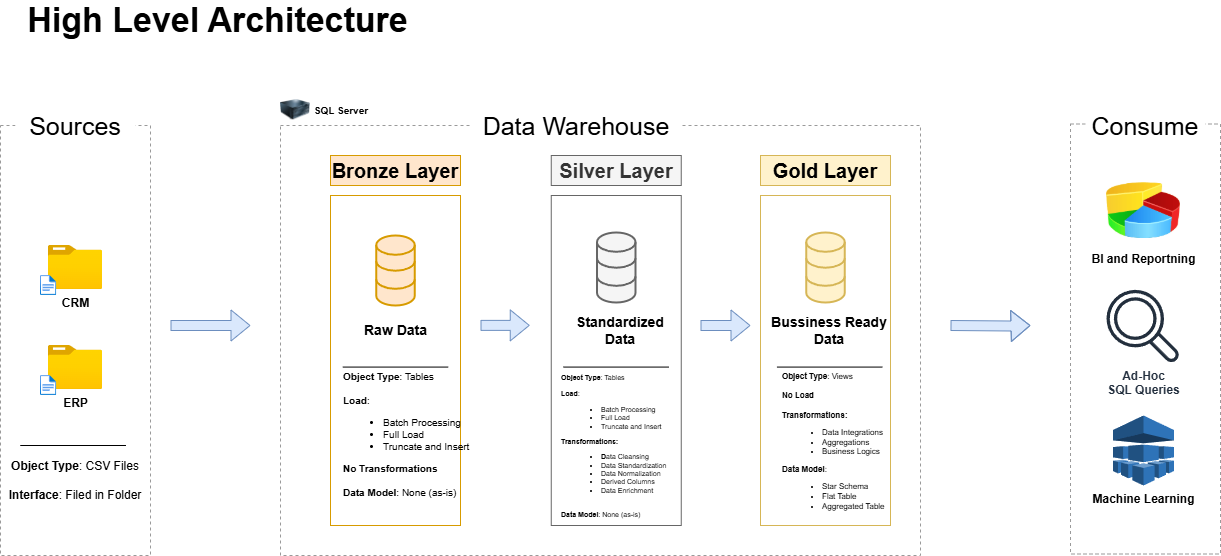

The diagram above was exported from draw.io. Its source (the exported page's mxGraphModel, read from the mxfile embedded in the PNG):
<mxGraphModel dx="1428" dy="785" grid="1" gridSize="10" guides="1" tooltips="1" connect="1" arrows="1" fold="1" page="1" pageScale="1" pageWidth="850" pageHeight="1100" math="0" shadow="0">
  <root>
    <mxCell id="0" />
    <mxCell id="1" parent="0" />
    <mxCell id="97VxHskgDpb_q5xvhMPa-1" value="" style="rounded=0;whiteSpace=wrap;html=1;fillColor=none;strokeColor=#9A9A9A;dashed=1;" parent="1" vertex="1">
      <mxGeometry x="190" y="420" width="150" height="430" as="geometry" />
    </mxCell>
    <mxCell id="97VxHskgDpb_q5xvhMPa-2" value="Sources" style="rounded=0;whiteSpace=wrap;html=1;fontSize=25;strokeColor=none;" parent="1" vertex="1">
      <mxGeometry x="205" y="390" width="120" height="60" as="geometry" />
    </mxCell>
    <mxCell id="97VxHskgDpb_q5xvhMPa-3" value="" style="rounded=0;whiteSpace=wrap;html=1;fillColor=none;strokeColor=#9A9A9A;dashed=1;" parent="1" vertex="1">
      <mxGeometry x="470" y="420" width="640" height="430" as="geometry" />
    </mxCell>
    <mxCell id="97VxHskgDpb_q5xvhMPa-4" value="Data Warehouse" style="rounded=0;whiteSpace=wrap;html=1;fontSize=25;strokeColor=none;" parent="1" vertex="1">
      <mxGeometry x="660.75" y="390" width="210" height="60" as="geometry" />
    </mxCell>
    <mxCell id="97VxHskgDpb_q5xvhMPa-5" value="" style="rounded=0;whiteSpace=wrap;html=1;fillColor=none;strokeColor=#9A9A9A;dashed=1;" parent="1" vertex="1">
      <mxGeometry x="1260" y="418.5" width="150" height="430" as="geometry" />
    </mxCell>
    <mxCell id="97VxHskgDpb_q5xvhMPa-6" value="Consume" style="rounded=0;whiteSpace=wrap;html=1;fontSize=25;strokeColor=none;" parent="1" vertex="1">
      <mxGeometry x="1275" y="390" width="120" height="60" as="geometry" />
    </mxCell>
    <mxCell id="97VxHskgDpb_q5xvhMPa-7" value="&lt;font&gt;Bronze Layer&lt;/font&gt;" style="rounded=0;whiteSpace=wrap;html=1;fontSize=20;fillColor=#ffe6cc;strokeColor=#d79b00;fontStyle=1" parent="1" vertex="1">
      <mxGeometry x="520" y="450" width="130" height="30" as="geometry" />
    </mxCell>
    <mxCell id="97VxHskgDpb_q5xvhMPa-8" value="" style="rounded=0;whiteSpace=wrap;html=1;fontSize=20;fillColor=none;strokeColor=#d79b00;" parent="1" vertex="1">
      <mxGeometry x="520" y="490" width="130" height="330" as="geometry" />
    </mxCell>
    <mxCell id="97VxHskgDpb_q5xvhMPa-9" value="&lt;font&gt;Silver Layer&lt;/font&gt;" style="rounded=0;whiteSpace=wrap;html=1;fontSize=20;fillColor=#f5f5f5;strokeColor=#666666;fontColor=#333333;fontStyle=1" parent="1" vertex="1">
      <mxGeometry x="740.75" y="450" width="130" height="30" as="geometry" />
    </mxCell>
    <mxCell id="97VxHskgDpb_q5xvhMPa-10" value="" style="rounded=0;whiteSpace=wrap;html=1;fontSize=20;fillColor=none;strokeColor=#666666;fontColor=#333333;" parent="1" vertex="1">
      <mxGeometry x="740.75" y="490" width="130" height="330" as="geometry" />
    </mxCell>
    <mxCell id="97VxHskgDpb_q5xvhMPa-11" value="&lt;font&gt;Gold Layer&lt;/font&gt;" style="rounded=0;whiteSpace=wrap;html=1;fontSize=20;fillColor=#fff2cc;strokeColor=#d6b656;fontStyle=1" parent="1" vertex="1">
      <mxGeometry x="950" y="450" width="130" height="30" as="geometry" />
    </mxCell>
    <mxCell id="97VxHskgDpb_q5xvhMPa-12" value="" style="rounded=0;whiteSpace=wrap;html=1;fontSize=20;fillColor=none;strokeColor=#d6b656;" parent="1" vertex="1">
      <mxGeometry x="950" y="490" width="130" height="330" as="geometry" />
    </mxCell>
    <mxCell id="97VxHskgDpb_q5xvhMPa-13" value="CRM" style="image;aspect=fixed;html=1;points=[];align=center;fontSize=12;image=img/lib/azure2/general/Folder_Blank.svg;fontStyle=1" parent="1" vertex="1">
      <mxGeometry x="237.89999999999998" y="540" width="54.21" height="44" as="geometry" />
    </mxCell>
    <mxCell id="97VxHskgDpb_q5xvhMPa-14" value="" style="image;aspect=fixed;html=1;points=[];align=center;fontSize=12;image=img/lib/azure2/general/File.svg;" parent="1" vertex="1">
      <mxGeometry x="230" y="570" width="16.23" height="20" as="geometry" />
    </mxCell>
    <mxCell id="97VxHskgDpb_q5xvhMPa-15" value="ERP" style="image;aspect=fixed;html=1;points=[];align=center;fontSize=12;image=img/lib/azure2/general/Folder_Blank.svg;fontStyle=1" parent="1" vertex="1">
      <mxGeometry x="237.89999999999998" y="640" width="54.21" height="44" as="geometry" />
    </mxCell>
    <mxCell id="97VxHskgDpb_q5xvhMPa-16" value="" style="image;aspect=fixed;html=1;points=[];align=center;fontSize=12;image=img/lib/azure2/general/File.svg;" parent="1" vertex="1">
      <mxGeometry x="230" y="670" width="16.23" height="20" as="geometry" />
    </mxCell>
    <mxCell id="97VxHskgDpb_q5xvhMPa-17" value="" style="endArrow=none;html=1;rounded=0;" parent="1" edge="1">
      <mxGeometry width="50" height="50" relative="1" as="geometry">
        <mxPoint x="210" y="740" as="sourcePoint" />
        <mxPoint x="315.32" y="740" as="targetPoint" />
      </mxGeometry>
    </mxCell>
    <mxCell id="97VxHskgDpb_q5xvhMPa-18" value="&lt;b&gt;Object Type&lt;/b&gt;: CSV Files&lt;div&gt;&lt;br&gt;&lt;div&gt;&lt;b&gt;Interface&lt;/b&gt;: Filed in Folder&lt;/div&gt;&lt;/div&gt;" style="text;html=1;align=center;verticalAlign=middle;whiteSpace=wrap;rounded=0;" parent="1" vertex="1">
      <mxGeometry x="190" y="760" width="150" height="30" as="geometry" />
    </mxCell>
    <mxCell id="97VxHskgDpb_q5xvhMPa-19" value="" style="html=1;verticalLabelPosition=bottom;align=center;labelBackgroundColor=#ffffff;verticalAlign=top;strokeWidth=2;strokeColor=#d79b00;shadow=0;dashed=0;shape=mxgraph.ios7.icons.data;fillColor=#ffe6cc;" parent="1" vertex="1">
      <mxGeometry x="565.75" y="530" width="38.5" height="70" as="geometry" />
    </mxCell>
    <mxCell id="97VxHskgDpb_q5xvhMPa-20" value="" style="html=1;verticalLabelPosition=bottom;align=center;labelBackgroundColor=#ffffff;verticalAlign=top;strokeWidth=2;strokeColor=#666666;shadow=0;dashed=0;shape=mxgraph.ios7.icons.data;fillColor=#f5f5f5;fontColor=#333333;" parent="1" vertex="1">
      <mxGeometry x="786.5" y="527" width="38.5" height="70" as="geometry" />
    </mxCell>
    <mxCell id="97VxHskgDpb_q5xvhMPa-21" value="" style="html=1;verticalLabelPosition=bottom;align=center;labelBackgroundColor=#ffffff;verticalAlign=top;strokeWidth=2;strokeColor=#d6b656;shadow=0;dashed=0;shape=mxgraph.ios7.icons.data;fillColor=#fff2cc;" parent="1" vertex="1">
      <mxGeometry x="995.75" y="527" width="38.5" height="70" as="geometry" />
    </mxCell>
    <mxCell id="97VxHskgDpb_q5xvhMPa-22" value="" style="shape=flexArrow;endArrow=classic;html=1;rounded=0;fillColor=#dae8fc;strokeColor=#6c8ebf;" parent="1" edge="1">
      <mxGeometry width="50" height="50" relative="1" as="geometry">
        <mxPoint x="360" y="620" as="sourcePoint" />
        <mxPoint x="440" y="620" as="targetPoint" />
      </mxGeometry>
    </mxCell>
    <mxCell id="97VxHskgDpb_q5xvhMPa-23" value="" style="shape=flexArrow;endArrow=classic;html=1;rounded=0;fillColor=#dae8fc;strokeColor=#6c8ebf;" parent="1" edge="1">
      <mxGeometry width="50" height="50" relative="1" as="geometry">
        <mxPoint x="670" y="619.88" as="sourcePoint" />
        <mxPoint x="719.25" y="619.88" as="targetPoint" />
      </mxGeometry>
    </mxCell>
    <mxCell id="97VxHskgDpb_q5xvhMPa-24" value="" style="shape=flexArrow;endArrow=classic;html=1;rounded=0;fillColor=#dae8fc;strokeColor=#6c8ebf;" parent="1" edge="1">
      <mxGeometry width="50" height="50" relative="1" as="geometry">
        <mxPoint x="890" y="620" as="sourcePoint" />
        <mxPoint x="940" y="620" as="targetPoint" />
      </mxGeometry>
    </mxCell>
    <mxCell id="97VxHskgDpb_q5xvhMPa-25" value="" style="shape=flexArrow;endArrow=classic;html=1;rounded=0;fillColor=#dae8fc;strokeColor=#6c8ebf;" parent="1" edge="1">
      <mxGeometry width="50" height="50" relative="1" as="geometry">
        <mxPoint x="1140" y="620" as="sourcePoint" />
        <mxPoint x="1220" y="620" as="targetPoint" />
        <Array as="points">
          <mxPoint x="1200" y="620.5" />
        </Array>
      </mxGeometry>
    </mxCell>
    <mxCell id="97VxHskgDpb_q5xvhMPa-26" value="Raw Data" style="text;html=1;align=center;verticalAlign=middle;whiteSpace=wrap;rounded=0;fontSize=14;fontStyle=1" parent="1" vertex="1">
      <mxGeometry x="547.5" y="610" width="75" height="30" as="geometry" />
    </mxCell>
    <mxCell id="97VxHskgDpb_q5xvhMPa-27" value="Standardized Data" style="text;html=1;align=center;verticalAlign=middle;whiteSpace=wrap;rounded=0;fontSize=14;fontStyle=1" parent="1" vertex="1">
      <mxGeometry x="749" y="610" width="121.75" height="30" as="geometry" />
    </mxCell>
    <mxCell id="97VxHskgDpb_q5xvhMPa-28" value="Bussiness Ready Data" style="text;html=1;align=center;verticalAlign=middle;whiteSpace=wrap;rounded=0;fontSize=14;fontStyle=1" parent="1" vertex="1">
      <mxGeometry x="958.25" y="610" width="121.75" height="30" as="geometry" />
    </mxCell>
    <mxCell id="97VxHskgDpb_q5xvhMPa-29" value="" style="endArrow=none;html=1;rounded=0;" parent="1" edge="1">
      <mxGeometry width="50" height="50" relative="1" as="geometry">
        <mxPoint x="210" y="740" as="sourcePoint" />
        <mxPoint x="315.32" y="740" as="targetPoint" />
      </mxGeometry>
    </mxCell>
    <mxCell id="97VxHskgDpb_q5xvhMPa-30" value="" style="endArrow=none;html=1;rounded=0;" parent="1" edge="1">
      <mxGeometry width="50" height="50" relative="1" as="geometry">
        <mxPoint x="532.3399999999999" y="661.5799999999999" as="sourcePoint" />
        <mxPoint x="637.66" y="661.5799999999999" as="targetPoint" />
      </mxGeometry>
    </mxCell>
    <mxCell id="97VxHskgDpb_q5xvhMPa-31" value="" style="endArrow=none;html=1;rounded=0;" parent="1" edge="1">
      <mxGeometry width="50" height="50" relative="1" as="geometry">
        <mxPoint x="753.0899999999999" y="661.5799999999999" as="sourcePoint" />
        <mxPoint x="858.41" y="661.5799999999999" as="targetPoint" />
      </mxGeometry>
    </mxCell>
    <mxCell id="97VxHskgDpb_q5xvhMPa-32" value="" style="endArrow=none;html=1;rounded=0;" parent="1" edge="1">
      <mxGeometry width="50" height="50" relative="1" as="geometry">
        <mxPoint x="966.4599999999999" y="661.5799999999999" as="sourcePoint" />
        <mxPoint x="1071.78" y="661.5799999999999" as="targetPoint" />
      </mxGeometry>
    </mxCell>
    <mxCell id="97VxHskgDpb_q5xvhMPa-33" value="&lt;b&gt;Object Type&lt;/b&gt;: Tables&lt;div&gt;&lt;br&gt;&lt;div&gt;&lt;b&gt;Load&lt;/b&gt;:&lt;/div&gt;&lt;div&gt;&lt;ul&gt;&lt;li&gt;Batch Processing&lt;/li&gt;&lt;li&gt;Full Load&lt;/li&gt;&lt;li&gt;Truncate and Insert&lt;/li&gt;&lt;/ul&gt;&lt;div&gt;&lt;b&gt;No Transformations&lt;/b&gt;&lt;/div&gt;&lt;/div&gt;&lt;div&gt;&lt;br&gt;&lt;/div&gt;&lt;div&gt;&lt;b&gt;Data Model&lt;/b&gt;: None (as-is)&lt;/div&gt;&lt;div&gt;&lt;br&gt;&lt;/div&gt;&lt;/div&gt;" style="text;html=1;align=left;verticalAlign=middle;whiteSpace=wrap;rounded=0;fontSize=10;" parent="1" vertex="1">
      <mxGeometry x="530.75" y="720" width="130" height="30" as="geometry" />
    </mxCell>
    <mxCell id="97VxHskgDpb_q5xvhMPa-34" value="&lt;b&gt;Object Type&lt;/b&gt;: Tables&lt;div&gt;&lt;br&gt;&lt;div&gt;&lt;b&gt;Load&lt;/b&gt;:&lt;/div&gt;&lt;div&gt;&lt;ul&gt;&lt;li&gt;Batch Processing&lt;/li&gt;&lt;li&gt;Full Load&lt;/li&gt;&lt;li&gt;Truncate and Insert&lt;/li&gt;&lt;/ul&gt;&lt;div&gt;&lt;b&gt;Transformations:&lt;/b&gt;&lt;/div&gt;&lt;/div&gt;&lt;div&gt;&lt;ul&gt;&lt;li&gt;&lt;b&gt;D&lt;/b&gt;ata Cleansing&lt;/li&gt;&lt;li&gt;Data Standardization&lt;/li&gt;&lt;li&gt;Data Normalization&lt;/li&gt;&lt;li&gt;Derived Columns&lt;/li&gt;&lt;li&gt;Data Enrichment&lt;/li&gt;&lt;/ul&gt;&lt;/div&gt;&lt;div&gt;&lt;br&gt;&lt;/div&gt;&lt;div&gt;&lt;b&gt;Data Model&lt;/b&gt;: None (as-is)&lt;/div&gt;&lt;div&gt;&lt;br&gt;&lt;/div&gt;&lt;/div&gt;" style="text;html=1;align=left;verticalAlign=middle;whiteSpace=wrap;rounded=0;fontSize=7;" parent="1" vertex="1">
      <mxGeometry x="749" y="730" width="130" height="30" as="geometry" />
    </mxCell>
    <mxCell id="97VxHskgDpb_q5xvhMPa-35" value="&lt;b&gt;Object Type&lt;/b&gt;: Views&lt;div&gt;&lt;br&gt;&lt;div&gt;&lt;b&gt;No Load&lt;/b&gt;&lt;/div&gt;&lt;div&gt;&lt;b&gt;&lt;br&gt;&lt;/b&gt;&lt;/div&gt;&lt;div&gt;&lt;div&gt;&lt;b&gt;Transformations:&lt;/b&gt;&lt;/div&gt;&lt;/div&gt;&lt;div&gt;&lt;ul&gt;&lt;li&gt;Data Integrations&lt;/li&gt;&lt;li&gt;Aggregations&lt;/li&gt;&lt;li&gt;Business Logics&lt;/li&gt;&lt;/ul&gt;&lt;/div&gt;&lt;div&gt;&lt;b style=&quot;background-color: transparent; color: light-dark(rgb(0, 0, 0), rgb(255, 255, 255));&quot;&gt;Data Model&lt;/b&gt;&lt;span style=&quot;background-color: transparent; color: light-dark(rgb(0, 0, 0), rgb(255, 255, 255));&quot;&gt;:&amp;nbsp;&lt;/span&gt;&lt;/div&gt;&lt;div&gt;&lt;ul&gt;&lt;li&gt;Star Schema&lt;/li&gt;&lt;li&gt;Flat Table&lt;/li&gt;&lt;li&gt;Aggregated Table&lt;/li&gt;&lt;/ul&gt;&lt;/div&gt;&lt;div&gt;&lt;br&gt;&lt;/div&gt;&lt;/div&gt;" style="text;html=1;align=left;verticalAlign=middle;whiteSpace=wrap;rounded=0;fontSize=8;" parent="1" vertex="1">
      <mxGeometry x="970" y="730" width="130" height="30" as="geometry" />
    </mxCell>
    <mxCell id="97VxHskgDpb_q5xvhMPa-36" value="BI and Reportning" style="image;html=1;image=img/lib/clip_art/finance/Pie_Chart_128x128.png;fontStyle=1" parent="1" vertex="1">
      <mxGeometry x="1296" y="470" width="74" height="70" as="geometry" />
    </mxCell>
    <mxCell id="97VxHskgDpb_q5xvhMPa-37" value="Ad-Hoc&lt;div&gt;SQL Queries&lt;/div&gt;" style="sketch=0;outlineConnect=0;fontColor=#232F3E;gradientColor=none;fillColor=#232F3D;strokeColor=none;dashed=0;verticalLabelPosition=bottom;verticalAlign=top;align=center;html=1;fontSize=12;fontStyle=1;aspect=fixed;pointerEvents=1;shape=mxgraph.aws4.magnifying_glass_2;" parent="1" vertex="1">
      <mxGeometry x="1296" y="584" width="73" height="73" as="geometry" />
    </mxCell>
    <mxCell id="97VxHskgDpb_q5xvhMPa-38" value="Machine Learning" style="outlineConnect=0;dashed=0;verticalLabelPosition=bottom;verticalAlign=top;align=center;html=1;shape=mxgraph.aws3.machine_learning;fillColor=#2E73B8;gradientColor=none;fontStyle=1" parent="1" vertex="1">
      <mxGeometry x="1302.5" y="710" width="61" height="70" as="geometry" />
    </mxCell>
    <mxCell id="97VxHskgDpb_q5xvhMPa-39" value="High Level Architecture" style="text;html=1;align=center;verticalAlign=middle;whiteSpace=wrap;rounded=0;fontSize=34;fontStyle=1" parent="1" vertex="1">
      <mxGeometry x="205" y="300" width="405" height="30" as="geometry" />
    </mxCell>
    <mxCell id="97VxHskgDpb_q5xvhMPa-40" value="" style="image;html=1;image=img/lib/clip_art/computers/Server_128x128.png" parent="1" vertex="1">
      <mxGeometry x="470" y="390" width="30" height="28.5" as="geometry" />
    </mxCell>
    <mxCell id="97VxHskgDpb_q5xvhMPa-41" value="SQL Server" style="text;html=1;align=center;verticalAlign=middle;whiteSpace=wrap;rounded=0;fontStyle=1;fontSize=10;" parent="1" vertex="1">
      <mxGeometry x="495.75" y="390" width="70" height="29.25" as="geometry" />
    </mxCell>
  </root>
</mxGraphModel>